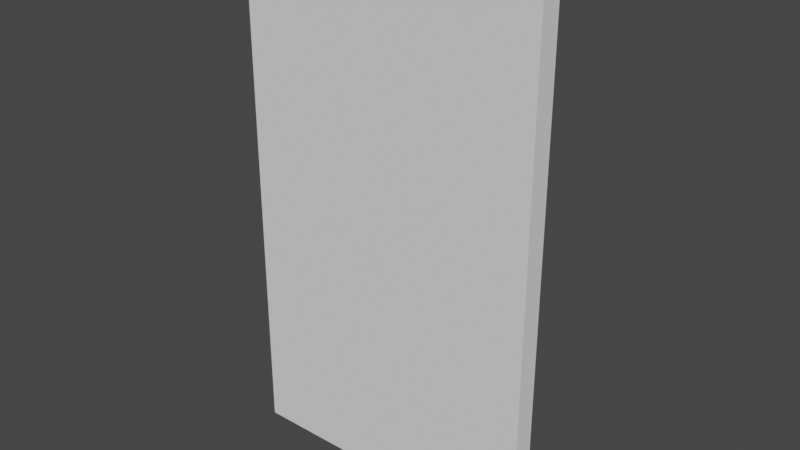 # Source: food_bar_right_door.blend  (saved by Blender 2.80.75; exported with 4.5.12 LTS)
import bpy
from mathutils import Matrix  # noqa: F401  (used for matrix-valued properties, if any)

bpy.ops.wm.read_factory_settings(use_empty=True)
scene = bpy.context.scene
scene.name = 'Scene'

# ---- collections
col_collection = bpy.data.collections.new('Collection'); scene.collection.children.link(col_collection)

# ---- world
world_world = bpy.data.worlds.new('World'); scene.world = world_world
world_world.use_nodes = True; world_world.node_tree.nodes.clear()
_N = world_world.node_tree.nodes; _L = world_world.node_tree.links
n0 = _N.new('ShaderNodeOutputWorld'); n0.name = 'World Output'; n0.location = (300, 300)
n1 = _N.new('ShaderNodeBackground'); n1.name = 'Background'; n1.location = (10, 300)
n1.inputs[0].default_value = (0.05088, 0.05088, 0.05088, 1.0)
_L.new(n1.outputs[0], n0.inputs[0])
n0.is_active_output = True
world_world.color = (0.05088, 0.05088, 0.05088)
world_world.use_sun_shadow = False
world_world.sun_shadow_jitter_overblur = 0.0

# ---- meshes
me_cube = bpy.data.meshes.new('Cube')
me_cube.from_pydata([(-1.0, -1.0, -1.0), (-1.0, -1.0, 1.0), (-1.0, 1.0, -1.0), (-1.0, 1.0, 1.0), (1.0, -1.0, -1.0), (1.0, -1.0, 1.0), (1.0, 1.0, -1.0), (1.0, 1.0, 1.0), (0.3107, -1.0, 0.1812), (0.3165, -1.0, 0.2134), (0.3338, -1.0, 0.2443), (0.3617, -1.0, 0.2728), (0.3994, -1.0, 0.2978), (0.4452, -1.0, 0.3184), (0.4976, -1.0, 0.3336), (0.5543, -1.0, 0.343), (0.6134, -1.0, 0.3462), (0.6724, -1.0, 0.343), (0.7292, -1.0, 0.3336), (0.7815, -1.0, 0.3184), (0.8274, -1.0, 0.2978), (0.865, -1.0, 0.2728), (0.893, -1.0, 0.2443), (0.9102, -1.0, 0.2134), (0.9161, -1.0, 0.1812), (0.9102, -1.0, 0.149), (0.893, -1.0, 0.118), (0.865, -1.0, 0.08951), (0.8274, -1.0, 0.06451), (0.7815, -1.0, 0.04399), (0.7292, -1.0, 0.02875), (0.6724, -1.0, 0.01936), (0.6134, -1.0, 0.01619), (0.5543, -1.0, 0.01936), (0.4976, -1.0, 0.02875), (0.4452, -1.0, 0.04399), (0.3994, -1.0, 0.06451), (0.3617, -1.0, 0.08951), (0.3338, -1.0, 0.118), (0.3165, -1.0, 0.149), (0.2522, -1.0, 0.1812), (0.2592, -1.0, 0.2196), (0.2797, -1.0, 0.2565), (0.3131, -1.0, 0.2906), (0.358, -1.0, 0.3204), (0.4127, -1.0, 0.3449), (0.4752, -1.0, 0.3631), (0.5429, -1.0, 0.3743), (0.6134, -1.0, 0.378), (0.6838, -1.0, 0.3743), (0.7516, -1.0, 0.3631), (0.814, -1.0, 0.3449), (0.8688, -1.0, 0.3204), (0.9137, -1.0, 0.2906), (0.947, -1.0, 0.2565), (0.9676, -1.0, 0.2196), (0.9745, -1.0, 0.1812), (0.9676, -1.0, 0.1428), (0.947, -1.0, 0.1058), (0.9137, -1.0, 0.0718), (0.8688, -1.0, 0.04197), (0.814, -1.0, 0.01749), (0.7516, -1.0, -0.0007051), (0.6838, -1.0, -0.01191), (0.6134, -1.0, -0.01569), (0.5429, -1.0, -0.01191), (0.4752, -1.0, -0.0007052), (0.4127, -1.0, 0.01749), (0.358, -1.0, 0.04197), (0.3131, -1.0, 0.0718), (0.2797, -1.0, 0.1058), (0.2592, -1.0, 0.1428), (0.3107, -1.0, 0.1812), (0.3165, -1.0, 0.2134), (0.3338, -1.0, 0.2443), (0.3617, -1.0, 0.2728), (0.3994, -1.0, 0.2978), (0.4452, -1.0, 0.3184), (0.4976, -1.0, 0.3336), (0.5543, -1.0, 0.343), (0.6134, -1.0, 0.3462), (0.6724, -1.0, 0.343), (0.7292, -1.0, 0.3336), (0.7815, -1.0, 0.3184), (0.8274, -1.0, 0.2978), (0.865, -1.0, 0.2728), (0.893, -1.0, 0.2443), (0.9102, -1.0, 0.2134), (0.9161, -1.0, 0.1812), (0.9102, -1.0, 0.149), (0.893, -1.0, 0.118), (0.865, -1.0, 0.08951), (0.8274, -1.0, 0.06451), (0.7815, -1.0, 0.04399), (0.7292, -1.0, 0.02875), (0.6724, -1.0, 0.01936), (0.6134, -1.0, 0.01619), (0.5543, -1.0, 0.01936), (0.4976, -1.0, 0.02875), (0.4452, -1.0, 0.04399), (0.3994, -1.0, 0.06451), (0.3617, -1.0, 0.08951), (0.3338, -1.0, 0.118), (0.3165, -1.0, 0.149), (0.2192, 1.0, -1.0), (0.2192, 1.0, 1.0), (0.2192, -1.0, -1.0), (0.2192, -1.0, 1.0), (-1.0, -1.0, 0.4021), (-1.0, 1.0, 0.4021), (1.0, 1.0, 0.4021), (1.0, -1.0, 0.4021), (0.2192, -1.0, 0.4021), (0.2192, 1.0, 0.4021), (-1.0, 1.0, -0.04151), (1.0, 1.0, -0.04151), (1.0, -1.0, -0.04151), (0.2192, -1.0, -0.04151), (0.2192, 1.0, -0.04151), (-1.0, -1.0, -0.04151), (0.3165, -0.2567, 0.2134), (0.3107, -0.2567, 0.1812), (0.3338, -0.2567, 0.2443), (0.3617, -0.2567, 0.2728), (0.3994, -0.2567, 0.2978), (0.4452, -0.2567, 0.3184), (0.4976, -0.2567, 0.3336), (0.5543, -0.2567, 0.343), (0.6134, -0.2567, 0.3462), (0.6724, -0.2567, 0.343), (0.7292, -0.2567, 0.3336), (0.7815, -0.2567, 0.3184), (0.8274, -0.2567, 0.2978), (0.865, -0.2567, 0.2728), (0.893, -0.2567, 0.2443), (0.9102, -0.2567, 0.2134), (0.9161, -0.2567, 0.1812), (0.9102, -0.2567, 0.149), (0.893, -0.2567, 0.118), (0.865, -0.2567, 0.08951), (0.8274, -0.2567, 0.06451), (0.7815, -0.2567, 0.04399), (0.7292, -0.2567, 0.02875), (0.6724, -0.2567, 0.01936), (0.6134, -0.2567, 0.01619), (0.5543, -0.2567, 0.01936), (0.4976, -0.2567, 0.02875), (0.4452, -0.2567, 0.04399), (0.3994, -0.2567, 0.06451), (0.3617, -0.2567, 0.08951), (0.3338, -0.2567, 0.118), (0.3165, -0.2567, 0.149)], [], [(108, 1, 3, 109), (113, 105, 7, 110), (110, 7, 5, 111), (112, 107, 1, 108), (104, 6, 4, 106), (105, 3, 1, 107), (29, 61, 60, 28), (16, 48, 47, 15), (30, 62, 61, 29), (17, 49, 48, 16), (31, 63, 62, 30), (18, 50, 49, 17), (32, 64, 63, 31), (19, 51, 50, 18), (33, 65, 64, 32), (20, 52, 51, 19), (34, 66, 65, 33), (21, 53, 52, 20), (35, 67, 66, 34), (22, 54, 53, 21), (9, 41, 40, 8), (36, 68, 67, 35), (23, 55, 54, 22), (10, 42, 41, 9), (37, 69, 68, 36), (24, 56, 55, 23), (11, 43, 42, 10), (38, 70, 69, 37), (25, 57, 56, 24), (12, 44, 43, 11), (39, 71, 70, 38), (26, 58, 57, 25), (13, 45, 44, 12), (8, 40, 71, 39), (27, 59, 58, 26), (14, 46, 45, 13), (28, 60, 59, 27), (15, 47, 46, 14), (28, 92, 93, 29), (15, 79, 80, 16), (29, 93, 94, 30), (16, 80, 81, 17), (30, 94, 95, 31), (17, 81, 82, 18), (31, 95, 96, 32), (18, 82, 83, 19), (32, 96, 97, 33), (19, 83, 84, 20), (33, 97, 98, 34), (20, 84, 85, 21), (34, 98, 99, 35), (21, 85, 86, 22), (8, 72, 73, 9), (35, 99, 100, 36), (22, 86, 87, 23), (9, 73, 74, 10), (36, 100, 101, 37), (23, 87, 88, 24), (10, 74, 75, 11), (37, 101, 102, 38), (24, 88, 89, 25), (11, 75, 76, 12), (38, 102, 103, 39), (25, 89, 90, 26), (12, 76, 77, 13), (39, 103, 72, 8), (26, 90, 91, 27), (13, 77, 78, 14), (27, 91, 92, 28), (14, 78, 79, 15), (7, 105, 107, 5), (2, 104, 106, 0), (111, 5, 107, 112), (109, 3, 105, 113), (114, 109, 113, 118), (117, 112, 108, 119), (115, 110, 111, 116), (118, 113, 110, 115), (119, 108, 109, 114), (0, 119, 114, 2), (104, 118, 115, 6), (6, 115, 116, 4), (106, 117, 119, 0), (4, 116, 117, 106), (2, 114, 118, 104), (45, 46, 47, 48, 49, 50, 51, 52, 111, 112, 44), (40, 41, 42, 43, 44, 112, 117, 68, 69, 70, 71), (53, 54, 55, 56, 57, 58, 59, 60, 61, 62, 116, 111, 52), (63, 64, 65, 66, 67, 68, 117, 116, 62), (95, 143, 144, 96), (120, 121, 151, 150, 149, 148, 147, 146, 145, 144, 143, 142, 141, 140, 139, 138, 137, 136, 135, 134, 133, 132, 131, 130, 129, 128, 127, 126, 125, 124, 123, 122), (82, 130, 131, 83), (96, 144, 145, 97), (83, 131, 132, 84), (97, 145, 146, 98), (84, 132, 133, 85), (98, 146, 147, 99), (85, 133, 134, 86), (72, 121, 120, 73), (99, 147, 148, 100), (86, 134, 135, 87), (73, 120, 122, 74), (100, 148, 149, 101), (87, 135, 136, 88), (74, 122, 123, 75), (101, 149, 150, 102), (88, 136, 137, 89), (75, 123, 124, 76), (102, 150, 151, 103), (89, 137, 138, 90), (76, 124, 125, 77), (103, 151, 121, 72), (90, 138, 139, 91), (77, 125, 126, 78), (91, 139, 140, 92), (78, 126, 127, 79), (92, 140, 141, 93), (79, 127, 128, 80), (93, 141, 142, 94), (80, 128, 129, 81), (94, 142, 143, 95), (81, 129, 130, 82)])
_uv = me_cube.uv_layers.new(name='UVMap')
_uv.uv.foreach_set('vector', [0.5503, 0.0, 0.625, 0.0, 0.625, 0.25, 0.5503, 0.25, 0.5503, 0.4024, 0.625, 0.4024, 0.625, 0.5, 0.5503, 0.5, 0.5503, 0.5, 0.625, 0.5, 0.625, 0.75, 0.5503, 0.75, 0.5503, 0.8476, 0.625, 0.8476, 0.625, 1.0, 0.5503, 1.0, 0.2774, 0.5, 0.375, 0.5, 0.375, 0.75, 0.2774, 0.75, 0.7226, 0.5, 0.875, 0.5, 0.875, 0.75, 0.7226, 0.75, 0.0, 0.0, 0.0, 0.0, 0.0, 0.0, 0.0, 0.0, 0.0, 0.0, 0.0, 0.0, 0.0, 0.0, 0.0, 0.0, 0.0, 0.0, 0.0, 0.0, 0.0, 0.0, 0.0, 0.0, 0.0, 0.0, 0.0, 0.0, 0.0, 0.0, 0.0, 0.0, 0.0, 0.0, 0.0, 0.0, 0.0, 0.0, 0.0, 0.0, 0.0, 0.0, 0.0, 0.0, 0.0, 0.0, 0.0, 0.0, 0.0, 0.0, 0.0, 0.0, 0.0, 0.0, 0.0, 0.0, 0.0, 0.0, 0.0, 0.0, 0.0, 0.0, 0.0, 0.0, 0.0, 0.0, 0.0, 0.0, 0.0, 0.0, 0.0, 0.0, 0.0, 0.0, 0.0, 0.0, 0.0, 0.0, 0.0, 0.0, 0.0, 0.0, 0.0, 0.0, 0.0, 0.0, 0.0, 0.0, 0.0, 0.0, 0.0, 0.0, 0.0, 0.0, 0.0, 0.0, 0.0, 0.0, 0.0, 0.0, 0.0, 0.0, 0.0, 0.0, 0.0, 0.0, 0.0, 0.0, 0.0, 0.0, 0.0, 0.0, 0.0, 0.0, 0.0, 0.0, 0.0, 0.0, 0.0, 0.0, 0.0, 0.0, 0.0, 0.0, 0.0, 0.0, 0.0, 0.0, 0.0, 0.0, 0.0, 0.0, 0.0, 0.0, 0.0, 0.0, 0.0, 0.0, 0.0, 0.0, 0.0, 0.0, 0.0, 0.0, 0.0, 0.0, 0.0, 0.0, 0.0, 0.0, 0.0, 0.0, 0.0, 0.0, 0.0, 0.0, 0.0, 0.0, 0.0, 0.0, 0.0, 0.0, 0.0, 0.0, 0.0, 0.0, 0.0, 0.0, 0.0, 0.0, 0.0, 0.0, 0.0, 0.0, 0.0, 0.0, 0.0, 0.0, 0.0, 0.0, 0.0, 0.0, 0.0, 0.0, 0.0, 0.0, 0.0, 0.0, 0.0, 0.0, 0.0, 0.0, 0.0, 0.0, 0.0, 0.0, 0.0, 0.0, 0.0, 0.0, 0.0, 0.0, 0.0, 0.0, 0.0, 0.0, 0.0, 0.0, 0.0, 0.0, 0.0, 0.0, 0.0, 0.0, 0.0, 0.0, 0.0, 0.0, 0.0, 0.0, 0.0, 0.0, 0.0, 0.0, 0.0, 0.0, 0.0, 0.0, 0.0, 0.0, 0.0, 0.0, 0.0, 0.0, 0.0, 0.0, 0.0, 0.0, 0.0, 0.0, 0.0, 0.0, 0.0, 0.0, 0.0, 0.0, 0.0, 0.0, 0.0, 0.0, 0.0, 0.0, 0.0, 0.0, 0.0, 0.0, 0.0, 0.0, 0.0, 0.0, 0.0, 0.0, 0.0, 0.0, 0.0, 0.0, 0.0, 0.0, 0.0, 0.0, 0.0, 0.0, 0.0, 0.0, 0.0, 0.0, 0.0, 0.0, 0.0, 0.0, 0.0, 0.0, 0.0, 0.0, 0.0, 0.0, 0.0, 0.0, 0.0, 0.0, 0.0, 0.0, 0.0, 0.0, 0.0, 0.0, 0.0, 0.0, 0.0, 0.0, 0.0, 0.0, 0.0, 0.0, 0.0, 0.0, 0.0, 0.0, 0.0, 0.0, 0.0, 0.0, 0.0, 0.0, 0.0, 0.0, 0.0, 0.0, 0.0, 0.0, 0.0, 0.0, 0.0, 0.0, 0.0, 0.0, 0.0, 0.0, 0.0, 0.0, 0.0, 0.0, 0.0, 0.0, 0.0, 0.0, 0.0, 0.0, 0.0, 0.0, 0.0, 0.0, 0.0, 0.0, 0.0, 0.0, 0.0, 0.0, 0.0, 0.0, 0.0, 0.0, 0.0, 0.0, 0.0, 0.0, 0.0, 0.0, 0.0, 0.0, 0.0, 0.0, 0.0, 0.0, 0.0, 0.0, 0.0, 0.0, 0.0, 0.0, 0.0, 0.0, 0.0, 0.0, 0.0, 0.0, 0.0, 0.0, 0.0, 0.0, 0.0, 0.0, 0.0, 0.0, 0.0, 0.0, 0.0, 0.0, 0.0, 0.0, 0.0, 0.0, 0.0, 0.0, 0.0, 0.0, 0.0, 0.0, 0.0, 0.0, 0.0, 0.0, 0.0, 0.0, 0.0, 0.0, 0.0, 0.0, 0.0, 0.0, 0.0, 0.0, 0.0, 0.0, 0.0, 0.0, 0.0, 0.0, 0.0, 0.0, 0.0, 0.0, 0.0, 0.0, 0.0, 0.0, 0.0, 0.0, 0.0, 0.0, 0.0, 0.0, 0.0, 0.0, 0.0, 0.0, 0.0, 0.0, 0.0, 0.0, 0.0, 0.0, 0.0, 0.0, 0.0, 0.0, 0.0, 0.0, 0.0, 0.0, 0.0, 0.0, 0.0, 0.0, 0.0, 0.0, 0.0, 0.0, 0.0, 0.0, 0.0, 0.0, 0.0, 0.0, 0.0, 0.0, 0.0, 0.0, 0.0, 0.0, 0.0, 0.0, 0.0, 0.0, 0.0, 0.0, 0.0, 0.0, 0.0, 0.0, 0.0, 0.0, 0.0, 0.0, 0.0, 0.0, 0.0, 0.0, 0.0, 0.0, 0.0, 0.0, 0.0, 0.0, 0.0, 0.0, 0.0, 0.0, 0.0, 0.0, 0.0, 0.0, 0.0, 0.0, 0.0, 0.0, 0.0, 0.0, 0.0, 0.0, 0.0, 0.0, 0.625, 0.5, 0.7226, 0.5, 0.7226, 0.75, 0.625, 0.75, 0.125, 0.5, 0.2774, 0.5, 0.2774, 0.75, 0.125, 0.75, 0.5503, 0.75, 0.625, 0.75, 0.625, 0.8476, 0.5503, 0.8476, 0.5503, 0.25, 0.625, 0.25, 0.625, 0.4024, 0.5503, 0.4024, 0.4948, 0.25, 0.5503, 0.25, 0.5503, 0.4024, 0.4948, 0.4024, 0.4948, 0.8476, 0.5503, 0.8476, 0.5503, 1.0, 0.4948, 1.0, 0.4948, 0.5, 0.5503, 0.5, 0.5503, 0.75, 0.4948, 0.75, 0.4948, 0.4024, 0.5503, 0.4024, 0.5503, 0.5, 0.4948, 0.5, 0.4948, 0.0, 0.5503, 0.0, 0.5503, 0.25, 0.4948, 0.25, 0.375, 0.0, 0.4948, 0.0, 0.4948, 0.25, 0.375, 0.25, 0.375, 0.4024, 0.4948, 0.4024, 0.4948, 0.5, 0.375, 0.5, 0.375, 0.5, 0.4948, 0.5, 0.4948, 0.75, 0.375, 0.75, 0.375, 0.8476, 0.4948, 0.8476, 0.4948, 1.0, 0.375, 1.0, 0.375, 0.75, 0.4948, 0.75, 0.4948, 0.8476, 0.375, 0.8476, 0.375, 0.25, 0.4948, 0.25, 0.4948, 0.4024, 0.375, 0.4024, 0.0, 0.0, 0.0, 0.0, 0.0, 0.0, 0.0, 0.0, 0.0, 0.0, 0.0, 0.0, 0.0, 0.0, 0.0, 0.0, 0.5503, 0.75, 0.5503, 0.8476, 0.0, 0.0, 0.0, 0.0, 0.0, 0.0, 0.0, 0.0, 0.0, 0.0, 0.0, 0.0, 0.5503, 0.8476, 0.4948, 0.8476, 0.0, 0.0, 0.0, 0.0, 0.0, 0.0, 0.0, 0.0, 0.0, 0.0, 0.0, 0.0, 0.0, 0.0, 0.0, 0.0, 0.0, 0.0, 0.0, 0.0, 0.0, 0.0, 0.0, 0.0, 0.0, 0.0, 0.0, 0.0, 0.4948, 0.75, 0.5503, 0.75, 0.0, 0.0, 0.0, 0.0, 0.0, 0.0, 0.0, 0.0, 0.0, 0.0, 0.0, 0.0, 0.0, 0.0, 0.4948, 0.8476, 0.4948, 0.75, 0.0, 0.0, 0.0, 0.0, 0.0, 0.0, 0.0, 0.0, 0.0, 0.0, 0.0, 0.0, 0.0, 0.0, 0.0, 0.0, 0.0, 0.0, 0.0, 0.0, 0.0, 0.0, 0.0, 0.0, 0.0, 0.0, 0.0, 0.0, 0.0, 0.0, 0.0, 0.0, 0.0, 0.0, 0.0, 0.0, 0.0, 0.0, 0.0, 0.0, 0.0, 0.0, 0.0, 0.0, 0.0, 0.0, 0.0, 0.0, 0.0, 0.0, 0.0, 0.0, 0.0, 0.0, 0.0, 0.0, 0.0, 0.0, 0.0, 0.0, 0.0, 0.0, 0.0, 0.0, 0.0, 0.0, 0.0, 0.0, 0.0, 0.0, 0.0, 0.0, 0.0, 0.0, 0.0, 0.0, 0.0, 0.0, 0.0, 0.0, 0.0, 0.0, 0.0, 0.0, 0.0, 0.0, 0.0, 0.0, 0.0, 0.0, 0.0, 0.0, 0.0, 0.0, 0.0, 0.0, 0.0, 0.0, 0.0, 0.0, 0.0, 0.0, 0.0, 0.0, 0.0, 0.0, 0.0, 0.0, 0.0, 0.0, 0.0, 0.0, 0.0, 0.0, 0.0, 0.0, 0.0, 0.0, 0.0, 0.0, 0.0, 0.0, 0.0, 0.0, 0.0, 0.0, 0.0, 0.0, 0.0, 0.0, 0.0, 0.0, 0.0, 0.0, 0.0, 0.0, 0.0, 0.0, 0.0, 0.0, 0.0, 0.0, 0.0, 0.0, 0.0, 0.0, 0.0, 0.0, 0.0, 0.0, 0.0, 0.0, 0.0, 0.0, 0.0, 0.0, 0.0, 0.0, 0.0, 0.0, 0.0, 0.0, 0.0, 0.0, 0.0, 0.0, 0.0, 0.0, 0.0, 0.0, 0.0, 0.0, 0.0, 0.0, 0.0, 0.0, 0.0, 0.0, 0.0, 0.0, 0.0, 0.0, 0.0, 0.0, 0.0, 0.0, 0.0, 0.0, 0.0, 0.0, 0.0, 0.0, 0.0, 0.0, 0.0, 0.0, 0.0, 0.0, 0.0, 0.0, 0.0, 0.0, 0.0, 0.0, 0.0, 0.0, 0.0, 0.0, 0.0, 0.0, 0.0, 0.0, 0.0, 0.0, 0.0, 0.0, 0.0, 0.0, 0.0, 0.0, 0.0, 0.0, 0.0, 0.0, 0.0, 0.0, 0.0, 0.0, 0.0, 0.0, 0.0, 0.0, 0.0, 0.0, 0.0, 0.0, 0.0, 0.0, 0.0, 0.0, 0.0, 0.0, 0.0, 0.0, 0.0, 0.0, 0.0, 0.0, 0.0, 0.0, 0.0, 0.0, 0.0, 0.0, 0.0, 0.0, 0.0, 0.0, 0.0, 0.0, 0.0, 0.0, 0.0, 0.0, 0.0, 0.0, 0.0, 0.0, 0.0, 0.0, 0.0, 0.0, 0.0, 0.0, 0.0, 0.0, 0.0, 0.0, 0.0, 0.0, 0.0, 0.0, 0.0, 0.0, 0.0, 0.0, 0.0, 0.0, 0.0, 0.0, 0.0, 0.0, 0.0, 0.0, 0.0, 0.0, 0.0, 0.0, 0.0, 0.0, 0.0, 0.0, 0.0, 0.0, 0.0, 0.0, 0.0, 0.0, 0.0, 0.0, 0.0, 0.0, 0.0, 0.0, 0.0, 0.0, 0.0, 0.0, 0.0, 0.0, 0.0, 0.0])
me_cube.use_remesh_fix_poles = True
me_cube.use_remesh_preserve_attributes = False
me_cube.use_mirror_x = True
me_cube.update()
me_vert = bpy.data.meshes.new('Vert')
me_vert.from_pydata([(0.0433, 0.3252, -0.07819), (0.025, 0.3434, -0.07711), (3.272e-08, 0.3501, -0.07672), (-0.025, 0.3434, -0.07711), (-0.0433, 0.3252, -0.07819), (-0.05, 0.3002, -0.07965), (-0.0433, 0.2752, -0.08112), (-0.025, 0.257, -0.0822), (-4.159e-08, 0.2503, -0.08259), (0.025, 0.257, -0.0822), (0.0433, 0.2752, -0.08112), (0.05, 0.3002, -0.07965), (0.0433, 0.3166, 0.02342), (0.025, 0.3325, 0.03245), (3.272e-08, 0.3383, 0.03576), (-0.025, 0.3325, 0.03245), (-0.0433, 0.3166, 0.02342), (-0.05, 0.2949, 0.01108), (-0.0433, 0.2731, -0.001253), (-0.025, 0.2572, -0.01028), (-4.159e-08, 0.2514, -0.01359), (0.025, 0.2572, -0.01028), (0.0433, 0.2731, -0.001253), (0.05, 0.2949, 0.01108), (0.0433, 0.2126, 0.09593), (0.025, 0.218, 0.1134), (3.272e-08, 0.22, 0.1198), (-0.025, 0.218, 0.1134), (-0.0433, 0.2126, 0.09593), (-0.05, 0.2053, 0.07204), (-0.0433, 0.1979, 0.04814), (-0.025, 0.1925, 0.03065), (-4.159e-08, 0.1906, 0.02425), (0.025, 0.1925, 0.03065), (0.0433, 0.1979, 0.04814), (0.05, 0.2053, 0.07204), (0.0433, -0.2127, 0.0958), (0.025, -0.2184, 0.1132), (3.272e-08, -0.2205, 0.1196), (-0.025, -0.2184, 0.1132), (-0.0433, -0.2127, 0.0958), (-0.05, -0.205, 0.07204), (-0.0433, -0.1972, 0.04827), (-0.025, -0.1915, 0.03088), (-4.159e-08, -0.1894, 0.02451), (0.025, -0.1915, 0.03088), (0.0433, -0.1972, 0.04827), (0.05, -0.205, 0.07204), (0.0433, -0.3189, 0.01652), (0.025, -0.3351, 0.02499), (3.272e-08, -0.341, 0.02809), (-0.025, -0.3351, 0.02499), (-0.0433, -0.3189, 0.01652), (-0.05, -0.2967, 0.004947), (-0.0433, -0.2745, -0.006623), (-0.025, -0.2583, -0.01509), (-4.159e-08, -0.2524, -0.01819), (0.025, -0.2583, -0.01509), (0.0433, -0.2745, -0.006623), (0.05, -0.2967, 0.004947), (0.0433, -0.3237, -0.07988), (0.025, -0.342, -0.07946), (3.272e-08, -0.3486, -0.0793), (-0.025, -0.342, -0.07946), (-0.0433, -0.3237, -0.07988), (-0.05, -0.2987, -0.08045), (-0.0433, -0.2737, -0.08102), (-0.025, -0.2554, -0.08144), (-4.159e-08, -0.2487, -0.08159), (0.025, -0.2554, -0.08144), (0.0433, -0.2737, -0.08102), (0.05, -0.2987, -0.08045)], [], [(0, 12, 23, 11), (1, 13, 12, 0), (2, 14, 13, 1), (3, 15, 14, 2), (4, 16, 15, 3), (5, 17, 16, 4), (6, 18, 17, 5), (7, 19, 18, 6), (8, 20, 19, 7), (9, 21, 20, 8), (10, 22, 21, 9), (11, 23, 22, 10), (12, 24, 35, 23), (13, 25, 24, 12), (14, 26, 25, 13), (15, 27, 26, 14), (16, 28, 27, 15), (17, 29, 28, 16), (18, 30, 29, 17), (19, 31, 30, 18), (20, 32, 31, 19), (21, 33, 32, 20), (22, 34, 33, 21), (23, 35, 34, 22), (24, 36, 47, 35), (25, 37, 36, 24), (26, 38, 37, 25), (27, 39, 38, 26), (28, 40, 39, 27), (29, 41, 40, 28), (30, 42, 41, 29), (31, 43, 42, 30), (32, 44, 43, 31), (33, 45, 44, 32), (34, 46, 45, 33), (35, 47, 46, 34), (36, 48, 59, 47), (37, 49, 48, 36), (38, 50, 49, 37), (39, 51, 50, 38), (40, 52, 51, 39), (41, 53, 52, 40), (42, 54, 53, 41), (43, 55, 54, 42), (44, 56, 55, 43), (45, 57, 56, 44), (46, 58, 57, 45), (47, 59, 58, 46), (48, 60, 71, 59), (49, 61, 60, 48), (50, 62, 61, 49), (51, 63, 62, 50), (52, 64, 63, 51), (53, 65, 64, 52), (54, 66, 65, 53), (55, 67, 66, 54), (56, 68, 67, 55), (57, 69, 68, 56), (58, 70, 69, 57), (59, 71, 70, 58)])
me_vert.polygons.foreach_set('use_smooth', [True] * 60)
_uv = me_vert.uv_layers.new(name='UVMap')
_uv.uv.foreach_set('vector', [0.0, 1.0, 0.2, 1.0, 0.2, 0.9167, 0.0, 0.9167, 0.0, 0.08333, 0.2, 0.08333, 0.2, 0.0, 0.0, 0.0, 0.0, 0.1667, 0.2, 0.1667, 0.2, 0.08333, 0.0, 0.08333, 0.0, 0.25, 0.2, 0.25, 0.2, 0.1667, 0.0, 0.1667, 0.0, 0.3333, 0.2, 0.3333, 0.2, 0.25, 0.0, 0.25, 0.0, 0.4167, 0.2, 0.4167, 0.2, 0.3333, 0.0, 0.3333, 0.0, 0.5, 0.2, 0.5, 0.2, 0.4167, 0.0, 0.4167, 0.0, 0.5833, 0.2, 0.5833, 0.2, 0.5, 0.0, 0.5, 0.0, 0.6667, 0.2, 0.6667, 0.2, 0.5833, 0.0, 0.5833, 0.0, 0.75, 0.2, 0.75, 0.2, 0.6667, 0.0, 0.6667, 0.0, 0.8333, 0.2, 0.8333, 0.2, 0.75, 0.0, 0.75, 0.0, 0.9167, 0.2, 0.9167, 0.2, 0.8333, 0.0, 0.8333, 0.2, 1.0, 0.4, 1.0, 0.4, 0.9167, 0.2, 0.9167, 0.2, 0.08333, 0.4, 0.08333, 0.4, 0.0, 0.2, 0.0, 0.2, 0.1667, 0.4, 0.1667, 0.4, 0.08333, 0.2, 0.08333, 0.2, 0.25, 0.4, 0.25, 0.4, 0.1667, 0.2, 0.1667, 0.2, 0.3333, 0.4, 0.3333, 0.4, 0.25, 0.2, 0.25, 0.2, 0.4167, 0.4, 0.4167, 0.4, 0.3333, 0.2, 0.3333, 0.2, 0.5, 0.4, 0.5, 0.4, 0.4167, 0.2, 0.4167, 0.2, 0.5833, 0.4, 0.5833, 0.4, 0.5, 0.2, 0.5, 0.2, 0.6667, 0.4, 0.6667, 0.4, 0.5833, 0.2, 0.5833, 0.2, 0.75, 0.4, 0.75, 0.4, 0.6667, 0.2, 0.6667, 0.2, 0.8333, 0.4, 0.8333, 0.4, 0.75, 0.2, 0.75, 0.2, 0.9167, 0.4, 0.9167, 0.4, 0.8333, 0.2, 0.8333, 0.4, 1.0, 0.6, 1.0, 0.6, 0.9167, 0.4, 0.9167, 0.4, 0.08333, 0.6, 0.08333, 0.6, 0.0, 0.4, 0.0, 0.4, 0.1667, 0.6, 0.1667, 0.6, 0.08333, 0.4, 0.08333, 0.4, 0.25, 0.6, 0.25, 0.6, 0.1667, 0.4, 0.1667, 0.4, 0.3333, 0.6, 0.3333, 0.6, 0.25, 0.4, 0.25, 0.4, 0.4167, 0.6, 0.4167, 0.6, 0.3333, 0.4, 0.3333, 0.4, 0.5, 0.6, 0.5, 0.6, 0.4167, 0.4, 0.4167, 0.4, 0.5833, 0.6, 0.5833, 0.6, 0.5, 0.4, 0.5, 0.4, 0.6667, 0.6, 0.6667, 0.6, 0.5833, 0.4, 0.5833, 0.4, 0.75, 0.6, 0.75, 0.6, 0.6667, 0.4, 0.6667, 0.4, 0.8333, 0.6, 0.8333, 0.6, 0.75, 0.4, 0.75, 0.4, 0.9167, 0.6, 0.9167, 0.6, 0.8333, 0.4, 0.8333, 0.6, 1.0, 0.8, 1.0, 0.8, 0.9167, 0.6, 0.9167, 0.6, 0.08333, 0.8, 0.08333, 0.8, 0.0, 0.6, 0.0, 0.6, 0.1667, 0.8, 0.1667, 0.8, 0.08333, 0.6, 0.08333, 0.6, 0.25, 0.8, 0.25, 0.8, 0.1667, 0.6, 0.1667, 0.6, 0.3333, 0.8, 0.3333, 0.8, 0.25, 0.6, 0.25, 0.6, 0.4167, 0.8, 0.4167, 0.8, 0.3333, 0.6, 0.3333, 0.6, 0.5, 0.8, 0.5, 0.8, 0.4167, 0.6, 0.4167, 0.6, 0.5833, 0.8, 0.5833, 0.8, 0.5, 0.6, 0.5, 0.6, 0.6667, 0.8, 0.6667, 0.8, 0.5833, 0.6, 0.5833, 0.6, 0.75, 0.8, 0.75, 0.8, 0.6667, 0.6, 0.6667, 0.6, 0.8333, 0.8, 0.8333, 0.8, 0.75, 0.6, 0.75, 0.6, 0.9167, 0.8, 0.9167, 0.8, 0.8333, 0.6, 0.8333, 0.8, 1.0, 1.0, 1.0, 1.0, 0.9167, 0.8, 0.9167, 0.8, 0.08333, 1.0, 0.08333, 1.0, 0.0, 0.8, 0.0, 0.8, 0.1667, 1.0, 0.1667, 1.0, 0.08333, 0.8, 0.08333, 0.8, 0.25, 1.0, 0.25, 1.0, 0.1667, 0.8, 0.1667, 0.8, 0.3333, 1.0, 0.3333, 1.0, 0.25, 0.8, 0.25, 0.8, 0.4167, 1.0, 0.4167, 1.0, 0.3333, 0.8, 0.3333, 0.8, 0.5, 1.0, 0.5, 1.0, 0.4167, 0.8, 0.4167, 0.8, 0.5833, 1.0, 0.5833, 1.0, 0.5, 0.8, 0.5, 0.8, 0.6667, 1.0, 0.6667, 1.0, 0.5833, 0.8, 0.5833, 0.8, 0.75, 1.0, 0.75, 1.0, 0.6667, 0.8, 0.6667, 0.8, 0.8333, 1.0, 0.8333, 1.0, 0.75, 0.8, 0.75, 0.8, 0.9167, 1.0, 0.9167, 1.0, 0.8333, 0.8, 0.8333])
me_vert.use_remesh_fix_poles = True
me_vert.use_remesh_preserve_attributes = False
me_vert.use_mirror_x = True
me_vert.update()

# ---- objects
ob_cube = bpy.data.objects.new('Cube', me_cube)
ob_handle = bpy.data.objects.new('handle', me_vert)

# ---- transforms, parenting, visibility, modifiers, constraints
ob_cube.location = (0.0, 0.0, 0.0)
ob_cube.scale = (0.1553, -0.01093, 0.2692)
ob_cube.lineart.crease_threshold = 0.0
ob_cube.use_mesh_mirror_x = True
ob_handle.parent = ob_cube
ob_handle.matrix_parent_inverse = Matrix(((6.438, 0.0, -0.0, 0.0), (0.0, -91.47, 0.0, 65.08), (-0.0, 0.0, 3.715, -0.9145), (0.0, -0.0, -0.0, 1.0)))
ob_handle.location = (0.09629, 0.7272, 0.2968)
ob_handle.rotation_euler = (1.571, 1.571, 3.142)
ob_handle.scale = (0.1733, 0.1287, 0.2061)
ob_handle.lineart.crease_threshold = 0.0
ob_handle.use_mesh_mirror_x = True

# ---- collection membership
col_collection.objects.link(ob_cube)
col_collection.objects.link(ob_handle)

# ---- scene / render settings (as saved in the file)
scene.frame_start = 1; scene.frame_end = 250; scene.frame_set(112)
scene.render.engine = 'BLENDER_EEVEE_NEXT'
scene.cycles.samples = 128
scene.cycles.sampling_pattern = 'TABULATED_SOBOL'
scene.cycles.use_adaptive_sampling = False
scene.cycles.use_light_tree = False
scene.view_settings.view_transform = 'Filmic'
bpy.context.view_layer.update()

# ---- added for rendering (the .blend has no active camera and no usable light): camera, sun
cam_auto = bpy.data.cameras.new('AutoCamera')
cam_auto.lens = 50.0
cam_auto.sensor_width = 36.0
cam_auto.clip_end = 1000.0
ob_auto_camera = bpy.data.objects.new('AutoCamera', cam_auto)
scene.collection.objects.link(ob_auto_camera)
ob_auto_camera.location = (0.577061, -0.677764, 0.461649)
ob_auto_camera.rotation_euler = (1.09748, -7.21219e-08, 0.694738)
scene.camera = ob_auto_camera
light_auto_sun = bpy.data.lights.new('AutoSun', 'SUN')
light_auto_sun.energy = 3.0
light_auto_sun.angle = 0.0523599
ob_auto_sun = bpy.data.objects.new('AutoSun', light_auto_sun)
scene.collection.objects.link(ob_auto_sun)
ob_auto_sun.rotation_euler = (0.872665, 0.174533, 0.523599)
bpy.context.view_layer.update()
